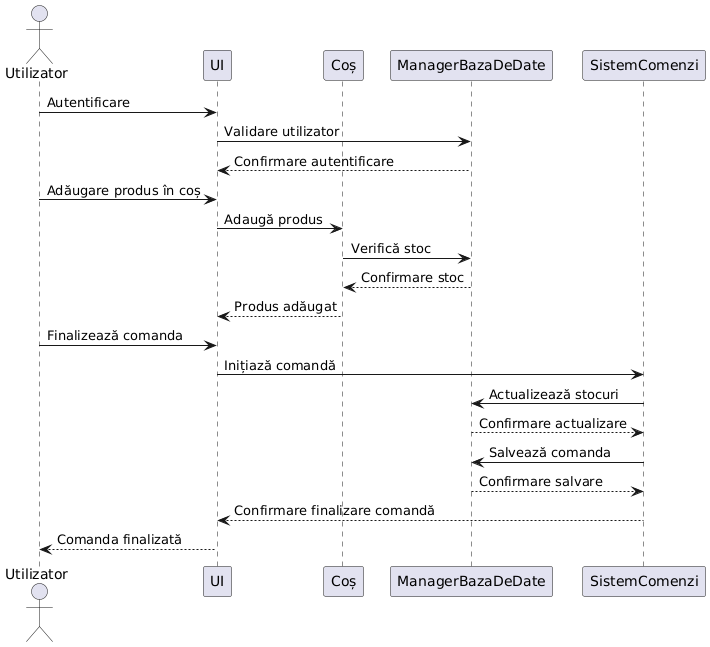

The diagram above was rendered by PlantUML. Its source (embedded in the PNG):
@startuml
actor Utilizator
participant UI
participant Coș
participant ManagerBazaDeDate
participant SistemComenzi

Utilizator -> UI: Autentificare
UI -> ManagerBazaDeDate: Validare utilizator
ManagerBazaDeDate --> UI: Confirmare autentificare

Utilizator -> UI: Adăugare produs în coș
UI -> Coș: Adaugă produs
Coș -> ManagerBazaDeDate: Verifică stoc
ManagerBazaDeDate --> Coș: Confirmare stoc
Coș --> UI: Produs adăugat

Utilizator -> UI: Finalizează comanda
UI -> SistemComenzi: Inițiază comandă
SistemComenzi -> ManagerBazaDeDate: Actualizează stocuri
ManagerBazaDeDate --> SistemComenzi: Confirmare actualizare
SistemComenzi -> ManagerBazaDeDate: Salvează comanda
ManagerBazaDeDate --> SistemComenzi: Confirmare salvare
SistemComenzi --> UI: Confirmare finalizare comandă

UI --> Utilizator: Comanda finalizată
@enduml